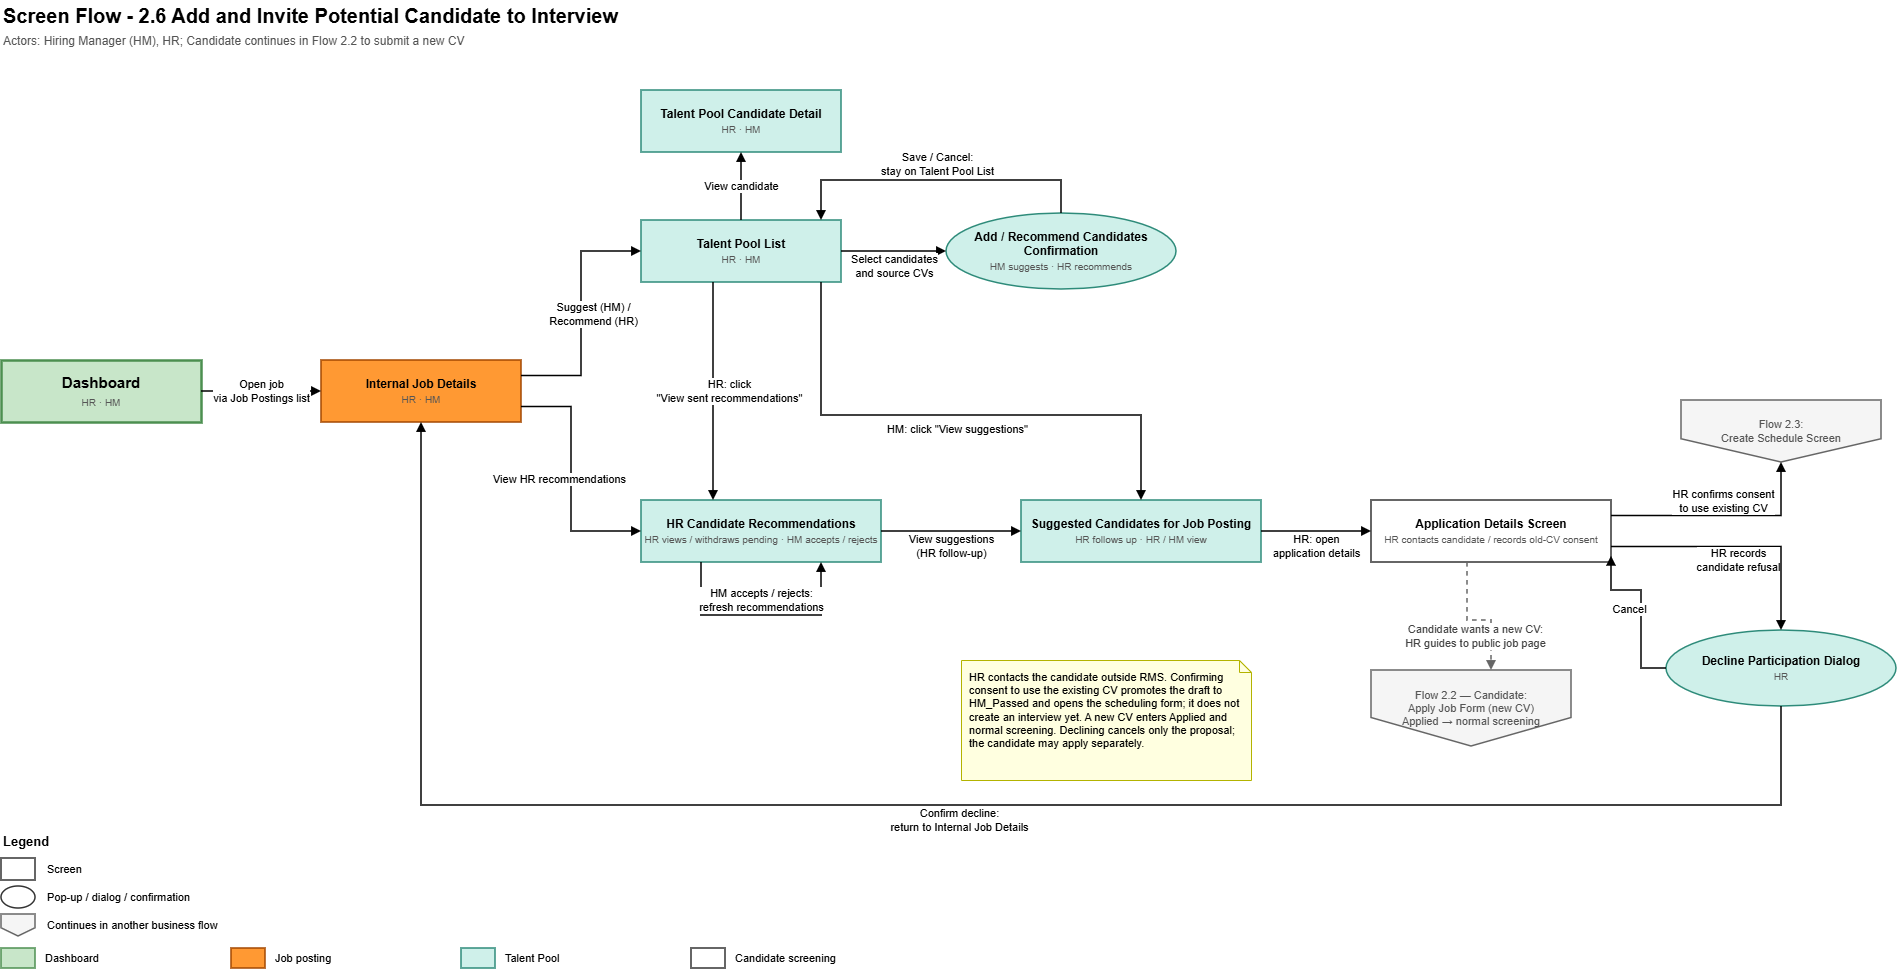

The diagram above was exported from draw.io. Its source (the exported page's mxGraphModel, read from the mxfile embedded in the PNG):
<mxGraphModel dx="1955" dy="1453" grid="1" gridSize="10" guides="1" tooltips="1" connect="1" arrows="1" fold="1" page="0" pageScale="1" pageWidth="1654" pageHeight="1169" math="0" shadow="0">
  <root>
    <mxCell id="0" />
    <mxCell id="1" parent="0" />
    <mxCell id="title" parent="1" style="text;html=1;fontStyle=1;fontSize=20;align=left;verticalAlign=middle;" value="Screen Flow - 2.6 Add and Invite Potential Candidate to Interview" vertex="1">
      <mxGeometry height="30" width="1200" x="30" y="-70" as="geometry" />
    </mxCell>
    <mxCell id="actors" parent="1" style="text;html=1;fontSize=12;fontColor=#555555;align=left;verticalAlign=middle;" value="Actors: Hiring Manager (HM), HR; Candidate continues in Flow 2.2 to submit a new CV" vertex="1">
      <mxGeometry height="22" width="1400" x="30" y="-40" as="geometry" />
    </mxCell>
    <mxCell id="dash" parent="1" style="rounded=0;whiteSpace=wrap;html=1;fillColor=#C8E6C9;strokeColor=#4C8F50;strokeWidth=1.5;fontSize=12;strokeWidth=2.5;fontSize=15;" value="&lt;b&gt;Dashboard&lt;/b&gt;&lt;br&gt;&lt;font style=&quot;font-size:10px&quot; color=&quot;#555555&quot;&gt;HR · HM&lt;/font&gt;" vertex="1">
      <mxGeometry height="62" width="200" x="30" y="290" as="geometry" />
    </mxCell>
    <mxCell id="job" parent="1" style="rounded=0;whiteSpace=wrap;html=1;fillColor=#FF9933;strokeColor=#A34700;strokeWidth=1.5;fontSize=12;" value="&lt;b&gt;Internal Job Details&lt;/b&gt;&lt;br&gt;&lt;font style=&quot;font-size:10px&quot; color=&quot;#555555&quot;&gt;HR · HM&lt;/font&gt;" vertex="1">
      <mxGeometry height="62" width="200" x="350" y="290" as="geometry" />
    </mxCell>
    <mxCell id="tpdetail" parent="1" style="rounded=0;whiteSpace=wrap;html=1;fillColor=#CFF0EA;strokeColor=#2E8B7A;strokeWidth=1.5;fontSize=12;" value="&lt;b&gt;Talent Pool Candidate Detail&lt;/b&gt;&lt;br&gt;&lt;font style=&quot;font-size:10px&quot; color=&quot;#555555&quot;&gt;HR · HM&lt;/font&gt;" vertex="1">
      <mxGeometry height="62" width="200" x="670" y="20" as="geometry" />
    </mxCell>
    <mxCell id="tplist" parent="1" style="rounded=0;whiteSpace=wrap;html=1;fillColor=#CFF0EA;strokeColor=#2E8B7A;strokeWidth=1.5;fontSize=12;" value="&lt;b&gt;Talent Pool List&lt;/b&gt;&lt;br&gt;&lt;font style=&quot;font-size:10px&quot; color=&quot;#555555&quot;&gt;HR · HM&lt;/font&gt;" vertex="1">
      <mxGeometry height="62" width="200" x="670" y="150" as="geometry" />
    </mxCell>
    <mxCell id="tpconfirm" parent="1" style="ellipse;whiteSpace=wrap;html=1;fillColor=#CFF0EA;strokeColor=#2E8B7A;strokeWidth=1.5;fontSize=12;" value="&lt;b&gt;Add / Recommend Candidates Confirmation&lt;/b&gt;&lt;br&gt;&lt;font style=&quot;font-size:10px&quot; color=&quot;#555555&quot;&gt;HM suggests · HR recommends&lt;/font&gt;" vertex="1">
      <mxGeometry height="76" width="230" x="975" y="143" as="geometry" />
    </mxCell>
    <mxCell id="recs" parent="1" style="rounded=0;whiteSpace=wrap;html=1;fillColor=#CFF0EA;strokeColor=#2E8B7A;strokeWidth=1.5;fontSize=12;" value="&lt;b&gt;HR Candidate Recommendations&lt;/b&gt;&lt;br&gt;&lt;font style=&quot;font-size:10px&quot; color=&quot;#555555&quot;&gt;HR views / withdraws pending · HM accepts / rejects&lt;/font&gt;" vertex="1">
      <mxGeometry height="62" width="240" x="670" y="430" as="geometry" />
    </mxCell>
    <mxCell id="contacts" parent="1" style="rounded=0;whiteSpace=wrap;html=1;fillColor=#CFF0EA;strokeColor=#2E8B7A;strokeWidth=1.5;fontSize=12;" value="&lt;b&gt;Suggested Candidates for Job Posting&lt;/b&gt;&lt;br&gt;&lt;font style=&quot;font-size:10px&quot; color=&quot;#555555&quot;&gt;HR follows up · HR / HM view&lt;/font&gt;" vertex="1">
      <mxGeometry height="62" width="240" x="1050" y="430" as="geometry" />
    </mxCell>
    <mxCell id="cv" parent="1" style="rounded=0;whiteSpace=wrap;html=1;fillColor=#FFFFFF;strokeColor=#333333;strokeWidth=1.5;fontSize=12;" value="&lt;b&gt;Application Details Screen&lt;/b&gt;&lt;br&gt;&lt;font style=&quot;font-size:10px&quot; color=&quot;#555555&quot;&gt;HR contacts candidate / records old-CV consent&lt;/font&gt;" vertex="1">
      <mxGeometry height="62" width="240" x="1400" y="430" as="geometry" />
    </mxCell>
    <mxCell id="decline" parent="1" style="ellipse;whiteSpace=wrap;html=1;fillColor=#CFF0EA;strokeColor=#2E8B7A;strokeWidth=1.5;fontSize=12;" value="&lt;b&gt;Decline Participation Dialog&lt;/b&gt;&lt;br&gt;&lt;font style=&quot;font-size:10px&quot; color=&quot;#555555&quot;&gt;HR&lt;/font&gt;" vertex="1">
      <mxGeometry height="76" width="230" x="1695" y="560" as="geometry" />
    </mxCell>
    <mxCell id="sched" parent="1" style="shape=offPageConnector;whiteSpace=wrap;html=1;fillColor=#F5F5F5;strokeColor=#666666;strokeWidth=1.5;fontSize=11;" value="&lt;font color=&quot;#555555&quot;&gt;Flow 2.3:&lt;br&gt;Create Schedule Screen&lt;/font&gt;" vertex="1">
      <mxGeometry height="62" width="200" x="1710" y="330" as="geometry" />
    </mxCell>
    <mxCell id="apply" parent="1" style="shape=offPageConnector;whiteSpace=wrap;html=1;fillColor=#F5F5F5;strokeColor=#666666;strokeWidth=1.5;fontSize=11;" value="&lt;font color=&quot;#555555&quot;&gt;Flow 2.2 — Candidate:&lt;br&gt;Apply Job Form (new CV)&lt;br&gt;Applied → normal screening&lt;/font&gt;" vertex="1">
      <mxGeometry height="76" width="200" x="1400" y="600" as="geometry" />
    </mxCell>
    <mxCell id="n6" parent="1" style="shape=note;size=12;whiteSpace=wrap;html=1;align=left;verticalAlign=top;spacingLeft=6;spacingTop=4;fillColor=#FFFFE0;strokeColor=#B3B300;fontSize=11;" value="HR contacts the candidate outside RMS. Confirming consent to use the existing CV promotes the draft to HM_Passed and opens the scheduling form; it does not create an interview yet. A new CV enters Applied and normal screening. Declining cancels only the proposal; the candidate may apply separately." vertex="1">
      <mxGeometry height="120" width="290" x="990" y="590" as="geometry" />
    </mxCell>
    <mxCell id="e0" edge="1" parent="1" source="dash" style="edgeStyle=orthogonalEdgeStyle;rounded=0;orthogonalLoop=1;jettySize=auto;html=1;endArrow=block;endFill=1;strokeWidth=1.5;fontSize=11;labelBackgroundColor=#FFFFFF;exitX=1;exitY=0.5;exitDx=0;exitDy=0;entryX=0;entryY=0.5;entryDx=0;entryDy=0;" target="job" value="Open job&lt;br&gt;via Job Postings list">
      <mxGeometry relative="1" as="geometry" />
    </mxCell>
    <mxCell id="e1" edge="1" parent="1" source="job" style="edgeStyle=orthogonalEdgeStyle;rounded=0;orthogonalLoop=1;jettySize=auto;html=1;endArrow=block;endFill=1;strokeWidth=1.5;fontSize=11;labelBackgroundColor=#FFFFFF;exitX=1;exitY=0.25;entryX=0;entryY=0.5;" target="tplist" value="Suggest (HM) /&lt;br&gt;Recommend (HR)">
      <mxGeometry relative="1" y="-12" as="geometry">
        <Array as="points">
          <mxPoint x="610" y="305.5" />
          <mxPoint x="610" y="181" />
        </Array>
      </mxGeometry>
    </mxCell>
    <mxCell id="e2" edge="1" parent="1" source="tplist" style="edgeStyle=orthogonalEdgeStyle;rounded=0;orthogonalLoop=1;jettySize=auto;html=1;endArrow=block;endFill=1;strokeWidth=1.5;fontSize=11;labelBackgroundColor=#FFFFFF;exitX=0.5;exitY=0;exitDx=0;exitDy=0;entryX=0.5;entryY=1;entryDx=0;entryDy=0;" target="tpdetail" value="View candidate">
      <mxGeometry relative="1" as="geometry" />
    </mxCell>
    <mxCell id="e3" edge="1" parent="1" source="tplist" style="edgeStyle=orthogonalEdgeStyle;rounded=0;orthogonalLoop=1;jettySize=auto;html=1;endArrow=block;endFill=1;strokeWidth=1.5;fontSize=11;labelBackgroundColor=#FFFFFF;exitX=1;exitY=0.5;entryX=0;entryY=0.5;" target="tpconfirm" value="Select candidates&lt;br&gt;and source CVs">
      <mxGeometry relative="1" y="-15" as="geometry" />
    </mxCell>
    <mxCell id="e4" edge="1" parent="1" source="job" style="edgeStyle=orthogonalEdgeStyle;rounded=0;orthogonalLoop=1;jettySize=auto;html=1;endArrow=block;endFill=1;strokeWidth=1.5;fontSize=11;labelBackgroundColor=#FFFFFF;exitX=1;exitY=0.75;entryX=0;entryY=0.5;" target="recs" value="View HR recommendations">
      <mxGeometry relative="1" y="-12" as="geometry">
        <Array as="points">
          <mxPoint x="600" y="336.5" />
          <mxPoint x="600" y="461" />
        </Array>
      </mxGeometry>
    </mxCell>
    <mxCell id="e5" edge="1" parent="1" source="tpconfirm" style="edgeStyle=orthogonalEdgeStyle;rounded=0;orthogonalLoop=1;jettySize=auto;html=1;endArrow=block;endFill=1;strokeWidth=1.5;fontSize=11;labelBackgroundColor=#FFFFFF;exitX=0.5;exitY=0;entryX=0.9;entryY=0;" target="tplist" value="Save / Cancel:&lt;br&gt;stay on Talent Pool List">
      <mxGeometry relative="1" y="-16" as="geometry">
        <Array as="points">
          <mxPoint x="1090" y="110" />
          <mxPoint x="850" y="110" />
        </Array>
      </mxGeometry>
    </mxCell>
    <mxCell id="e6" edge="1" parent="1" source="tplist" style="edgeStyle=orthogonalEdgeStyle;rounded=0;orthogonalLoop=1;jettySize=auto;html=1;endArrow=block;endFill=1;strokeWidth=1.5;fontSize=11;labelBackgroundColor=#FFFFFF;exitX=0.9;exitY=1;entryX=0.5;entryY=0;" target="contacts" value="HM: click &quot;View suggestions&quot;">
      <mxGeometry relative="1" y="-14" as="geometry">
        <Array as="points">
          <mxPoint x="850" y="345" />
          <mxPoint x="1170" y="345" />
        </Array>
      </mxGeometry>
    </mxCell>
    <mxCell id="e7" edge="1" parent="1" source="recs" style="edgeStyle=orthogonalEdgeStyle;rounded=0;orthogonalLoop=1;jettySize=auto;html=1;endArrow=block;endFill=1;strokeWidth=1.5;fontSize=11;labelBackgroundColor=#FFFFFF;exitX=0.25;exitY=1;entryX=0.75;entryY=1;" target="recs" value="HM accepts / rejects:&lt;br&gt;refresh recommendations">
      <mxGeometry relative="1" y="15" as="geometry">
        <Array as="points">
          <mxPoint x="730" y="545" />
          <mxPoint x="850" y="545" />
        </Array>
      </mxGeometry>
    </mxCell>
    <mxCell id="e8" edge="1" parent="1" source="contacts" style="edgeStyle=orthogonalEdgeStyle;rounded=0;orthogonalLoop=1;jettySize=auto;html=1;endArrow=block;endFill=1;strokeWidth=1.5;fontSize=11;labelBackgroundColor=#FFFFFF;exitX=1;exitY=0.5;entryX=0;entryY=0.5;" target="cv" value="HR: open&lt;br&gt;application details">
      <mxGeometry relative="1" y="-15" as="geometry" />
    </mxCell>
    <mxCell id="e9" edge="1" parent="1" source="cv" style="edgeStyle=orthogonalEdgeStyle;rounded=0;orthogonalLoop=1;jettySize=auto;html=1;endArrow=block;endFill=1;strokeWidth=1.5;fontSize=11;labelBackgroundColor=#FFFFFF;exitX=1;exitY=0.25;entryX=0.5;entryY=1;" target="sched" value="HR confirms consent&lt;br&gt;to use existing CV">
      <mxGeometry relative="1" y="15" as="geometry">
        <Array as="points">
          <mxPoint x="1810" y="445.5" />
        </Array>
      </mxGeometry>
    </mxCell>
    <mxCell id="e10" edge="1" parent="1" source="cv" style="edgeStyle=orthogonalEdgeStyle;rounded=0;orthogonalLoop=1;jettySize=auto;html=1;endArrow=block;endFill=1;strokeWidth=1.5;fontSize=11;labelBackgroundColor=#FFFFFF;exitX=1;exitY=0.75;entryX=0.5;entryY=0;" target="decline" value="HR records&lt;br&gt;candidate refusal">
      <mxGeometry relative="1" y="-13" as="geometry">
        <Array as="points">
          <mxPoint x="1810" y="476.5" />
        </Array>
      </mxGeometry>
    </mxCell>
    <mxCell id="e11" edge="1" parent="1" source="cv" style="edgeStyle=orthogonalEdgeStyle;rounded=0;orthogonalLoop=1;jettySize=auto;html=1;endArrow=block;endFill=1;strokeWidth=1.5;fontSize=11;labelBackgroundColor=#FFFFFF;exitX=0.4;exitY=1;entryX=0.6;entryY=0;dashed=1;strokeColor=#666666;fontColor=#444444;" target="apply" value="Candidate wants a new CV:&lt;br&gt;HR guides to public job page">
      <mxGeometry relative="1" y="-16" as="geometry">
        <Array as="points">
          <mxPoint x="1496" y="550" />
          <mxPoint x="1520" y="550" />
        </Array>
      </mxGeometry>
    </mxCell>
    <mxCell id="lg_t" parent="1" style="text;html=1;fontStyle=1;fontSize=13;align=left;verticalAlign=middle;" value="Legend" vertex="1">
      <mxGeometry height="22" width="120" x="30" y="760" as="geometry" />
    </mxCell>
    <mxCell id="lg0" parent="1" style="rounded=0;whiteSpace=wrap;html=1;fillColor=#FFFFFF;strokeColor=#333333;strokeWidth=1.5;" value="" vertex="1">
      <mxGeometry height="22" width="34" x="30" y="788" as="geometry" />
    </mxCell>
    <mxCell id="lt0" parent="1" style="text;html=1;align=left;verticalAlign=middle;fontSize=11;" value="Screen" vertex="1">
      <mxGeometry height="22" width="520" x="74" y="788" as="geometry" />
    </mxCell>
    <mxCell id="lg1" parent="1" style="ellipse;whiteSpace=wrap;html=1;fillColor=#FFFFFF;strokeColor=#333333;strokeWidth=1.5;" value="" vertex="1">
      <mxGeometry height="22" width="34" x="30" y="816" as="geometry" />
    </mxCell>
    <mxCell id="lt1" parent="1" style="text;html=1;align=left;verticalAlign=middle;fontSize=11;" value="Pop-up / dialog / confirmation" vertex="1">
      <mxGeometry height="22" width="520" x="74" y="816" as="geometry" />
    </mxCell>
    <mxCell id="lg2" parent="1" style="shape=offPageConnector;whiteSpace=wrap;html=1;fillColor=#F5F5F5;strokeColor=#666666;strokeWidth=1.5;" value="" vertex="1">
      <mxGeometry height="22" width="34" x="30" y="844" as="geometry" />
    </mxCell>
    <mxCell id="lt2" parent="1" style="text;html=1;align=left;verticalAlign=middle;fontSize=11;" value="Continues in another business flow" vertex="1">
      <mxGeometry height="22" width="520" x="74" y="844" as="geometry" />
    </mxCell>
    <mxCell id="la0" parent="1" style="rounded=0;whiteSpace=wrap;html=1;fillColor=#C8E6C9;strokeColor=#4C8F50;strokeWidth=1.5;" value="" vertex="1">
      <mxGeometry height="20" width="34" x="30" y="878" as="geometry" />
    </mxCell>
    <mxCell id="lan0" parent="1" style="text;html=1;align=left;verticalAlign=middle;fontSize=11;" value="Dashboard" vertex="1">
      <mxGeometry height="20" width="180" x="72" y="878" as="geometry" />
    </mxCell>
    <mxCell id="la1" parent="1" style="rounded=0;whiteSpace=wrap;html=1;fillColor=#FF9933;strokeColor=#A34700;strokeWidth=1.5;" value="" vertex="1">
      <mxGeometry height="20" width="34" x="260" y="878" as="geometry" />
    </mxCell>
    <mxCell id="lan1" parent="1" style="text;html=1;align=left;verticalAlign=middle;fontSize=11;" value="Job posting" vertex="1">
      <mxGeometry height="20" width="180" x="302" y="878" as="geometry" />
    </mxCell>
    <mxCell id="la2" parent="1" style="rounded=0;whiteSpace=wrap;html=1;fillColor=#CFF0EA;strokeColor=#2E8B7A;strokeWidth=1.5;" value="" vertex="1">
      <mxGeometry height="20" width="34" x="490" y="878" as="geometry" />
    </mxCell>
    <mxCell id="lan2" parent="1" style="text;html=1;align=left;verticalAlign=middle;fontSize=11;" value="Talent Pool" vertex="1">
      <mxGeometry height="20" width="180" x="532" y="878" as="geometry" />
    </mxCell>
    <mxCell id="la3" parent="1" style="rounded=0;whiteSpace=wrap;html=1;fillColor=#FFFFFF;strokeColor=#333333;strokeWidth=1.5;" value="" vertex="1">
      <mxGeometry height="20" width="34" x="720" y="878" as="geometry" />
    </mxCell>
    <mxCell id="lan3" parent="1" style="text;html=1;align=left;verticalAlign=middle;fontSize=11;" value="Candidate screening" vertex="1">
      <mxGeometry height="20" width="180" x="762" y="878" as="geometry" />
    </mxCell>
    <mxCell id="open_hr_recommendations" edge="1" parent="1" source="tplist" style="edgeStyle=orthogonalEdgeStyle;rounded=0;orthogonalLoop=1;jettySize=auto;html=1;endArrow=block;endFill=1;strokeWidth=1.5;fontSize=11;labelBackgroundColor=#FFFFFF;exitX=0.36;exitY=1;entryX=0.3;entryY=0;" target="recs" value="HR: click&lt;br&gt;&quot;View sent recommendations&quot;">
      <mxGeometry relative="1" y="16" as="geometry" />
    </mxCell>
    <mxCell id="view_suggestions" edge="1" parent="1" source="recs" style="edgeStyle=orthogonalEdgeStyle;rounded=0;orthogonalLoop=1;jettySize=auto;html=1;endArrow=block;endFill=1;strokeWidth=1.5;fontSize=11;labelBackgroundColor=#FFFFFF;exitX=1;exitY=0.5;entryX=0;entryY=0.5;" target="contacts" value="View suggestions&lt;br&gt;(HR follow-up)">
      <mxGeometry relative="1" y="-15" as="geometry" />
    </mxCell>
    <mxCell id="decline_cancel" edge="1" parent="1" source="decline" style="edgeStyle=orthogonalEdgeStyle;rounded=0;orthogonalLoop=1;jettySize=auto;html=1;endArrow=block;endFill=1;strokeWidth=1.5;fontSize=11;labelBackgroundColor=#FFFFFF;exitX=0;exitY=0.5;entryX=1;entryY=0.9;" target="cv" value="Cancel">
      <mxGeometry relative="1" y="12" as="geometry">
        <Array as="points">
          <mxPoint x="1670" y="598" />
          <mxPoint x="1670" y="520" />
          <mxPoint x="1640" y="520" />
        </Array>
      </mxGeometry>
    </mxCell>
    <mxCell id="decline_confirm" edge="1" parent="1" source="decline" style="edgeStyle=orthogonalEdgeStyle;rounded=0;orthogonalLoop=1;jettySize=auto;html=1;endArrow=block;endFill=1;strokeWidth=1.5;fontSize=11;labelBackgroundColor=#FFFFFF;exitX=0.5;exitY=1;entryX=0.5;entryY=1;" target="job" value="Confirm decline:&lt;br&gt;return to Internal Job Details">
      <mxGeometry relative="1" y="15" as="geometry">
        <Array as="points">
          <mxPoint x="1810" y="735" />
          <mxPoint x="450" y="735" />
        </Array>
      </mxGeometry>
    </mxCell>
  </root>
</mxGraphModel>